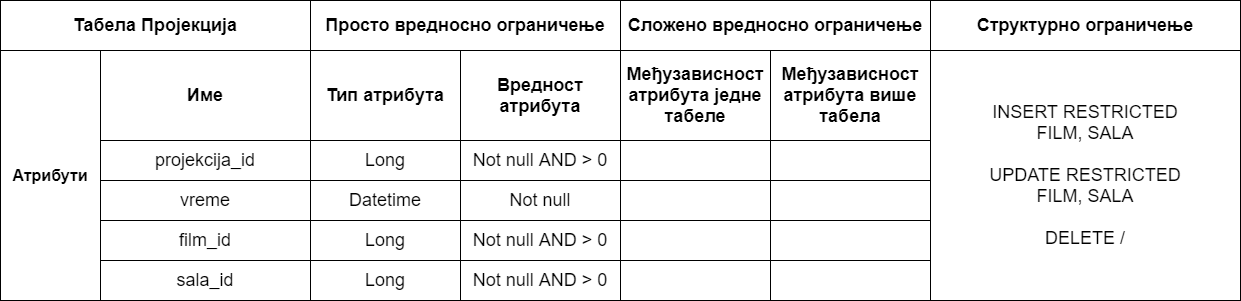

The diagram above was exported from draw.io. Its source (the exported page's mxGraphModel, read from the mxfile embedded in the PNG):
<mxGraphModel dx="1662" dy="705" grid="1" gridSize="10" guides="1" tooltips="1" connect="1" arrows="1" fold="1" page="1" pageScale="1" pageWidth="827" pageHeight="1169" math="0" shadow="0">
  <root>
    <mxCell id="0" />
    <mxCell id="1" parent="0" />
    <mxCell id="APO4X-OI9HROKfMIC7Zv-67" value="&lt;font style=&quot;font-size: 18px&quot;&gt;&lt;b&gt;Табела Пројекција&lt;/b&gt;&lt;/font&gt;" style="rounded=0;whiteSpace=wrap;html=1;align=center;" vertex="1" parent="1">
      <mxGeometry x="190" y="320" width="310" height="50" as="geometry" />
    </mxCell>
    <mxCell id="APO4X-OI9HROKfMIC7Zv-68" value="&lt;font size=&quot;3&quot;&gt;&lt;b&gt;Атрибути&lt;/b&gt;&lt;/font&gt;" style="rounded=0;whiteSpace=wrap;html=1;" vertex="1" parent="1">
      <mxGeometry x="190" y="370" width="100" height="250" as="geometry" />
    </mxCell>
    <mxCell id="APO4X-OI9HROKfMIC7Zv-69" value="&lt;font style=&quot;font-size: 18px&quot;&gt;&lt;b&gt;Структурно ограничење&lt;/b&gt;&lt;/font&gt;" style="rounded=0;whiteSpace=wrap;html=1;" vertex="1" parent="1">
      <mxGeometry x="1120" y="320" width="310" height="50" as="geometry" />
    </mxCell>
    <mxCell id="APO4X-OI9HROKfMIC7Zv-70" value="&lt;b&gt;&lt;font style=&quot;font-size: 18px&quot;&gt;Просто вредносно ограничење&lt;/font&gt;&lt;/b&gt;" style="rounded=0;whiteSpace=wrap;html=1;" vertex="1" parent="1">
      <mxGeometry x="500" y="320" width="310" height="50" as="geometry" />
    </mxCell>
    <mxCell id="APO4X-OI9HROKfMIC7Zv-71" value="&lt;b&gt;&lt;font style=&quot;font-size: 18px&quot;&gt;Сложено вредносно ограничење&lt;/font&gt;&lt;/b&gt;" style="rounded=0;whiteSpace=wrap;html=1;" vertex="1" parent="1">
      <mxGeometry x="810" y="320" width="310" height="50" as="geometry" />
    </mxCell>
    <mxCell id="APO4X-OI9HROKfMIC7Zv-72" value="&lt;b&gt;&lt;font style=&quot;font-size: 18px&quot;&gt;Име&lt;/font&gt;&lt;/b&gt;" style="rounded=0;whiteSpace=wrap;html=1;" vertex="1" parent="1">
      <mxGeometry x="290" y="370" width="210" height="90" as="geometry" />
    </mxCell>
    <mxCell id="APO4X-OI9HROKfMIC7Zv-73" value="&lt;font style=&quot;font-size: 18px&quot;&gt;&lt;b&gt;Тип атрибута&lt;/b&gt;&lt;/font&gt;" style="rounded=0;whiteSpace=wrap;html=1;" vertex="1" parent="1">
      <mxGeometry x="500" y="370" width="150" height="90" as="geometry" />
    </mxCell>
    <mxCell id="APO4X-OI9HROKfMIC7Zv-74" value="&lt;b&gt;&lt;font style=&quot;font-size: 18px&quot;&gt;Вредност атрибута&lt;/font&gt;&lt;/b&gt;" style="rounded=0;whiteSpace=wrap;html=1;" vertex="1" parent="1">
      <mxGeometry x="650" y="370" width="160" height="90" as="geometry" />
    </mxCell>
    <mxCell id="APO4X-OI9HROKfMIC7Zv-75" value="&lt;b&gt;&lt;font style=&quot;font-size: 18px&quot;&gt;Међузависност атрибута једне табеле&lt;/font&gt;&lt;/b&gt;" style="rounded=0;whiteSpace=wrap;html=1;" vertex="1" parent="1">
      <mxGeometry x="810" y="370" width="150" height="90" as="geometry" />
    </mxCell>
    <mxCell id="APO4X-OI9HROKfMIC7Zv-76" value="&lt;b&gt;&lt;font style=&quot;font-size: 18px&quot;&gt;Међузависност атрибута више табела&lt;/font&gt;&lt;/b&gt;" style="rounded=0;whiteSpace=wrap;html=1;" vertex="1" parent="1">
      <mxGeometry x="960" y="370" width="160" height="90" as="geometry" />
    </mxCell>
    <mxCell id="APO4X-OI9HROKfMIC7Zv-77" value="&lt;font style=&quot;font-size: 18px&quot;&gt;INSERT RESTRICTED&lt;br&gt;FILM, SALA&lt;br&gt;&lt;br&gt;UPDATE RESTRICTED&lt;br&gt;FILM, SALA&lt;br&gt;&lt;br&gt;DELETE /&lt;br&gt;&lt;/font&gt;" style="rounded=0;whiteSpace=wrap;html=1;" vertex="1" parent="1">
      <mxGeometry x="1120" y="370" width="310" height="250" as="geometry" />
    </mxCell>
    <mxCell id="APO4X-OI9HROKfMIC7Zv-78" value="&lt;span style=&quot;font-size: 18px&quot;&gt;projekcija_id&lt;/span&gt;" style="rounded=0;whiteSpace=wrap;html=1;" vertex="1" parent="1">
      <mxGeometry x="290" y="460" width="210" height="40" as="geometry" />
    </mxCell>
    <mxCell id="APO4X-OI9HROKfMIC7Zv-79" value="&lt;font style=&quot;font-size: 18px&quot;&gt;vreme&lt;/font&gt;" style="rounded=0;whiteSpace=wrap;html=1;" vertex="1" parent="1">
      <mxGeometry x="290" y="500" width="210" height="40" as="geometry" />
    </mxCell>
    <mxCell id="APO4X-OI9HROKfMIC7Zv-80" value="&lt;font style=&quot;font-size: 18px&quot;&gt;sala_id&lt;/font&gt;" style="rounded=0;whiteSpace=wrap;html=1;" vertex="1" parent="1">
      <mxGeometry x="290" y="580" width="210" height="40" as="geometry" />
    </mxCell>
    <mxCell id="APO4X-OI9HROKfMIC7Zv-81" value="&lt;font style=&quot;font-size: 18px&quot;&gt;film_id&lt;/font&gt;" style="rounded=0;whiteSpace=wrap;html=1;" vertex="1" parent="1">
      <mxGeometry x="290" y="540" width="210" height="40" as="geometry" />
    </mxCell>
    <mxCell id="APO4X-OI9HROKfMIC7Zv-82" value="&lt;span style=&quot;font-size: 18px&quot;&gt;Long&lt;/span&gt;" style="rounded=0;whiteSpace=wrap;html=1;" vertex="1" parent="1">
      <mxGeometry x="500" y="460" width="150" height="40" as="geometry" />
    </mxCell>
    <mxCell id="APO4X-OI9HROKfMIC7Zv-83" value="&lt;font style=&quot;font-size: 18px&quot;&gt;Datetime&lt;/font&gt;" style="rounded=0;whiteSpace=wrap;html=1;" vertex="1" parent="1">
      <mxGeometry x="500" y="500" width="150" height="40" as="geometry" />
    </mxCell>
    <mxCell id="APO4X-OI9HROKfMIC7Zv-84" value="&lt;span style=&quot;font-size: 18px&quot;&gt;Long&lt;/span&gt;" style="rounded=0;whiteSpace=wrap;html=1;" vertex="1" parent="1">
      <mxGeometry x="500" y="580" width="150" height="40" as="geometry" />
    </mxCell>
    <mxCell id="APO4X-OI9HROKfMIC7Zv-85" value="&lt;span style=&quot;font-size: 18px&quot;&gt;Long&lt;/span&gt;" style="rounded=0;whiteSpace=wrap;html=1;" vertex="1" parent="1">
      <mxGeometry x="500" y="540" width="150" height="40" as="geometry" />
    </mxCell>
    <mxCell id="APO4X-OI9HROKfMIC7Zv-86" value="&lt;span style=&quot;font-size: 18px&quot;&gt;Not null AND &amp;gt; 0&lt;/span&gt;" style="rounded=0;whiteSpace=wrap;html=1;" vertex="1" parent="1">
      <mxGeometry x="650" y="460" width="160" height="40" as="geometry" />
    </mxCell>
    <mxCell id="APO4X-OI9HROKfMIC7Zv-87" value="&lt;font style=&quot;font-size: 18px&quot;&gt;Not null&lt;/font&gt;" style="rounded=0;whiteSpace=wrap;html=1;" vertex="1" parent="1">
      <mxGeometry x="650" y="500" width="160" height="40" as="geometry" />
    </mxCell>
    <mxCell id="APO4X-OI9HROKfMIC7Zv-88" value="&lt;span style=&quot;font-size: 18px&quot;&gt;Not null AND &amp;gt; 0&lt;/span&gt;" style="rounded=0;whiteSpace=wrap;html=1;" vertex="1" parent="1">
      <mxGeometry x="650" y="580" width="160" height="40" as="geometry" />
    </mxCell>
    <mxCell id="APO4X-OI9HROKfMIC7Zv-89" value="&lt;span style=&quot;font-size: 18px&quot;&gt;Not null AND &amp;gt; 0&lt;/span&gt;" style="rounded=0;whiteSpace=wrap;html=1;" vertex="1" parent="1">
      <mxGeometry x="650" y="540" width="160" height="40" as="geometry" />
    </mxCell>
    <mxCell id="APO4X-OI9HROKfMIC7Zv-90" value="" style="rounded=0;whiteSpace=wrap;html=1;" vertex="1" parent="1">
      <mxGeometry x="810" y="460" width="150" height="40" as="geometry" />
    </mxCell>
    <mxCell id="APO4X-OI9HROKfMIC7Zv-91" value="" style="rounded=0;whiteSpace=wrap;html=1;" vertex="1" parent="1">
      <mxGeometry x="810" y="500" width="150" height="40" as="geometry" />
    </mxCell>
    <mxCell id="APO4X-OI9HROKfMIC7Zv-92" value="" style="rounded=0;whiteSpace=wrap;html=1;" vertex="1" parent="1">
      <mxGeometry x="810" y="580" width="150" height="40" as="geometry" />
    </mxCell>
    <mxCell id="APO4X-OI9HROKfMIC7Zv-93" value="" style="rounded=0;whiteSpace=wrap;html=1;" vertex="1" parent="1">
      <mxGeometry x="810" y="540" width="150" height="40" as="geometry" />
    </mxCell>
    <mxCell id="APO4X-OI9HROKfMIC7Zv-94" value="" style="rounded=0;whiteSpace=wrap;html=1;" vertex="1" parent="1">
      <mxGeometry x="960" y="460" width="160" height="40" as="geometry" />
    </mxCell>
    <mxCell id="APO4X-OI9HROKfMIC7Zv-95" value="" style="rounded=0;whiteSpace=wrap;html=1;" vertex="1" parent="1">
      <mxGeometry x="960" y="500" width="160" height="40" as="geometry" />
    </mxCell>
    <mxCell id="APO4X-OI9HROKfMIC7Zv-96" value="" style="rounded=0;whiteSpace=wrap;html=1;" vertex="1" parent="1">
      <mxGeometry x="960" y="580" width="160" height="40" as="geometry" />
    </mxCell>
    <mxCell id="APO4X-OI9HROKfMIC7Zv-97" value="" style="rounded=0;whiteSpace=wrap;html=1;" vertex="1" parent="1">
      <mxGeometry x="960" y="540" width="160" height="40" as="geometry" />
    </mxCell>
  </root>
</mxGraphModel>